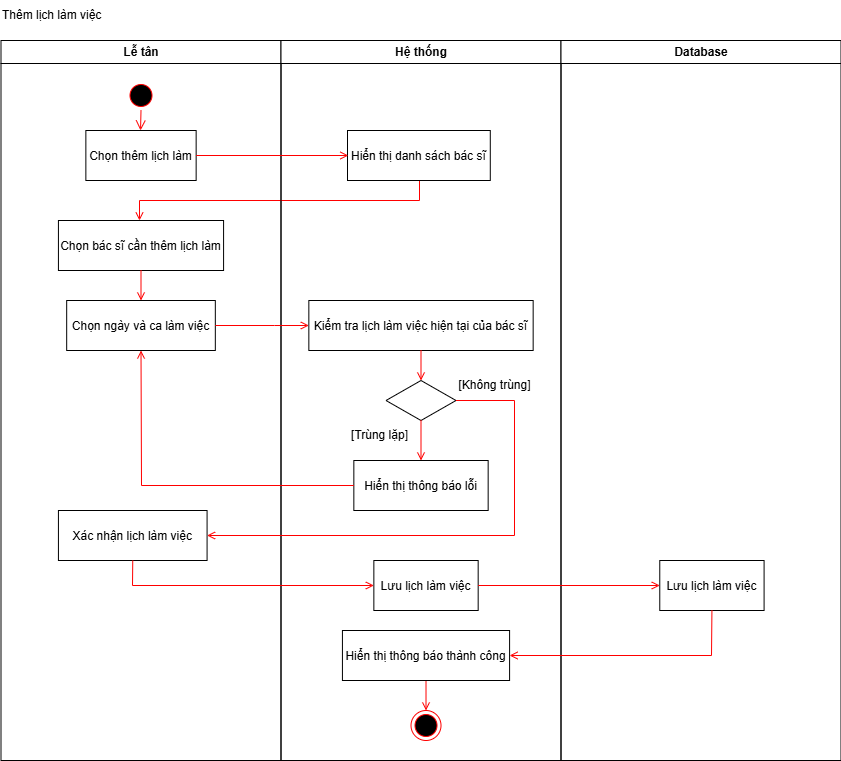

The diagram above was exported from draw.io. Its source (the exported page's mxGraphModel, read from the mxfile embedded in the PNG):
<mxGraphModel dx="2056" dy="-7274" grid="0" gridSize="10" guides="1" tooltips="1" connect="1" arrows="1" fold="1" page="0" pageScale="1" pageWidth="850" pageHeight="1100" background="#FFFFFF" math="0" shadow="0">
  <root>
    <mxCell id="0" />
    <mxCell id="1" parent="0" />
    <mxCell id="C2zrldypAYtE8g4xwt1p-281" value="Lễ tân" style="swimlane;whiteSpace=wrap;startSize=23;" vertex="1" parent="1">
      <mxGeometry x="166.5" y="8600" width="280" height="720" as="geometry" />
    </mxCell>
    <mxCell id="C2zrldypAYtE8g4xwt1p-282" value="" style="ellipse;shape=startState;fillColor=#000000;strokeColor=#ff0000;" vertex="1" parent="C2zrldypAYtE8g4xwt1p-281">
      <mxGeometry x="125" y="40" width="30" height="30" as="geometry" />
    </mxCell>
    <mxCell id="C2zrldypAYtE8g4xwt1p-283" value="Chọn thêm lịch làm" style="" vertex="1" parent="C2zrldypAYtE8g4xwt1p-281">
      <mxGeometry x="84.86" y="90" width="110.29" height="50" as="geometry" />
    </mxCell>
    <mxCell id="C2zrldypAYtE8g4xwt1p-284" value="" style="edgeStyle=elbowEdgeStyle;elbow=horizontal;verticalAlign=bottom;endArrow=open;endSize=8;strokeColor=#FF0000;endFill=1;rounded=0;entryX=0.5;entryY=0;entryDx=0;entryDy=0;" edge="1" parent="C2zrldypAYtE8g4xwt1p-281" source="C2zrldypAYtE8g4xwt1p-282" target="C2zrldypAYtE8g4xwt1p-283">
      <mxGeometry x="100" y="40" as="geometry">
        <mxPoint x="140" y="140" as="targetPoint" />
      </mxGeometry>
    </mxCell>
    <mxCell id="C2zrldypAYtE8g4xwt1p-285" value="Chọn bác sĩ cần thêm lịch làm" style="" vertex="1" parent="C2zrldypAYtE8g4xwt1p-281">
      <mxGeometry x="57.43" y="180" width="165.15" height="50" as="geometry" />
    </mxCell>
    <mxCell id="C2zrldypAYtE8g4xwt1p-286" value="" style="endArrow=open;strokeColor=#FF0000;endFill=1;rounded=0;exitX=0.5;exitY=1;exitDx=0;exitDy=0;entryX=0.5;entryY=0;entryDx=0;entryDy=0;" edge="1" parent="C2zrldypAYtE8g4xwt1p-281">
      <mxGeometry relative="1" as="geometry">
        <mxPoint x="418.5" y="140" as="sourcePoint" />
        <mxPoint x="138.5" y="180" as="targetPoint" />
        <Array as="points">
          <mxPoint x="418.5" y="160" />
          <mxPoint x="138.5" y="160" />
        </Array>
      </mxGeometry>
    </mxCell>
    <mxCell id="C2zrldypAYtE8g4xwt1p-287" value="Chọn ngày và ca làm việc" style="" vertex="1" parent="C2zrldypAYtE8g4xwt1p-281">
      <mxGeometry x="65.68" y="260" width="148.65" height="50" as="geometry" />
    </mxCell>
    <mxCell id="C2zrldypAYtE8g4xwt1p-288" value="" style="endArrow=open;strokeColor=#FF0000;endFill=1;rounded=0;exitX=0.5;exitY=1;exitDx=0;exitDy=0;" edge="1" parent="C2zrldypAYtE8g4xwt1p-281" source="C2zrldypAYtE8g4xwt1p-285" target="C2zrldypAYtE8g4xwt1p-287">
      <mxGeometry relative="1" as="geometry">
        <mxPoint x="205.5" y="125" as="sourcePoint" />
        <mxPoint x="357.36000000000035" y="125" as="targetPoint" />
      </mxGeometry>
    </mxCell>
    <mxCell id="C2zrldypAYtE8g4xwt1p-289" value="Xác nhận lịch làm việc" style="" vertex="1" parent="C2zrldypAYtE8g4xwt1p-281">
      <mxGeometry x="57.430000000000014" y="470" width="148.65" height="50" as="geometry" />
    </mxCell>
    <mxCell id="C2zrldypAYtE8g4xwt1p-290" value="Hệ thống" style="swimlane;whiteSpace=wrap" vertex="1" parent="1">
      <mxGeometry x="446.5" y="8600" width="280" height="720" as="geometry" />
    </mxCell>
    <mxCell id="C2zrldypAYtE8g4xwt1p-291" value="" style="rhombus;whiteSpace=wrap;html=1;" vertex="1" parent="C2zrldypAYtE8g4xwt1p-290">
      <mxGeometry x="105" y="340" width="70" height="40" as="geometry" />
    </mxCell>
    <mxCell id="C2zrldypAYtE8g4xwt1p-292" value="" style="ellipse;shape=endState;fillColor=#000000;strokeColor=#ff0000" vertex="1" parent="C2zrldypAYtE8g4xwt1p-290">
      <mxGeometry x="130.01" y="670" width="30" height="30" as="geometry" />
    </mxCell>
    <mxCell id="C2zrldypAYtE8g4xwt1p-293" value="" style="endArrow=open;strokeColor=#FF0000;endFill=1;rounded=0;exitX=0.5;exitY=1;exitDx=0;exitDy=0;entryX=0.5;entryY=0;entryDx=0;entryDy=0;" edge="1" parent="C2zrldypAYtE8g4xwt1p-290" source="C2zrldypAYtE8g4xwt1p-302" target="C2zrldypAYtE8g4xwt1p-292">
      <mxGeometry relative="1" as="geometry">
        <mxPoint x="145.00999999999976" y="710" as="sourcePoint" />
      </mxGeometry>
    </mxCell>
    <mxCell id="C2zrldypAYtE8g4xwt1p-294" value="Hiển thị danh sách bác sĩ" style="" vertex="1" parent="C2zrldypAYtE8g4xwt1p-290">
      <mxGeometry x="66.5" y="90" width="142.79" height="50" as="geometry" />
    </mxCell>
    <mxCell id="C2zrldypAYtE8g4xwt1p-295" value="Kiểm tra lịch làm việc hiện tại của bác sĩ" style="" vertex="1" parent="C2zrldypAYtE8g4xwt1p-290">
      <mxGeometry x="27.840000000000003" y="260" width="224.32" height="50" as="geometry" />
    </mxCell>
    <mxCell id="C2zrldypAYtE8g4xwt1p-296" value="" style="endArrow=open;strokeColor=#FF0000;endFill=1;rounded=0;exitX=0.5;exitY=1;exitDx=0;exitDy=0;" edge="1" parent="C2zrldypAYtE8g4xwt1p-290" source="C2zrldypAYtE8g4xwt1p-295" target="C2zrldypAYtE8g4xwt1p-291">
      <mxGeometry relative="1" as="geometry">
        <mxPoint x="-74.5" y="125" as="sourcePoint" />
        <mxPoint x="77.36000000000035" y="125" as="targetPoint" />
      </mxGeometry>
    </mxCell>
    <mxCell id="C2zrldypAYtE8g4xwt1p-297" value="Hiển thị thông báo lỗi" style="" vertex="1" parent="C2zrldypAYtE8g4xwt1p-290">
      <mxGeometry x="72.84" y="420" width="134.32" height="50" as="geometry" />
    </mxCell>
    <mxCell id="C2zrldypAYtE8g4xwt1p-298" value="" style="endArrow=open;strokeColor=#FF0000;endFill=1;rounded=0;exitX=0.5;exitY=1;exitDx=0;exitDy=0;entryX=0.5;entryY=0;entryDx=0;entryDy=0;" edge="1" parent="C2zrldypAYtE8g4xwt1p-290" source="C2zrldypAYtE8g4xwt1p-291" target="C2zrldypAYtE8g4xwt1p-297">
      <mxGeometry relative="1" as="geometry">
        <mxPoint x="150" y="320" as="sourcePoint" />
        <mxPoint x="150" y="350" as="targetPoint" />
      </mxGeometry>
    </mxCell>
    <mxCell id="C2zrldypAYtE8g4xwt1p-299" value="[Trùng lặp]" style="text;html=1;align=center;verticalAlign=middle;resizable=0;points=[];autosize=1;strokeColor=none;fillColor=none;" vertex="1" parent="C2zrldypAYtE8g4xwt1p-290">
      <mxGeometry x="58.5" y="380" width="80" height="30" as="geometry" />
    </mxCell>
    <mxCell id="C2zrldypAYtE8g4xwt1p-300" value="[Không trùng]" style="text;html=1;align=center;verticalAlign=middle;resizable=0;points=[];autosize=1;strokeColor=none;fillColor=none;" vertex="1" parent="C2zrldypAYtE8g4xwt1p-290">
      <mxGeometry x="163.5" y="330" width="100" height="30" as="geometry" />
    </mxCell>
    <mxCell id="C2zrldypAYtE8g4xwt1p-301" value="Lưu lịch làm việc" style="" vertex="1" parent="C2zrldypAYtE8g4xwt1p-290">
      <mxGeometry x="92.85" y="520" width="104.32" height="50" as="geometry" />
    </mxCell>
    <mxCell id="C2zrldypAYtE8g4xwt1p-302" value="Hiển thị thông báo thành công" style="" vertex="1" parent="C2zrldypAYtE8g4xwt1p-290">
      <mxGeometry x="61.43" y="590" width="167.16" height="50" as="geometry" />
    </mxCell>
    <mxCell id="C2zrldypAYtE8g4xwt1p-303" value="Database" style="swimlane;whiteSpace=wrap" vertex="1" parent="1">
      <mxGeometry x="726.5" y="8600" width="280" height="720" as="geometry" />
    </mxCell>
    <mxCell id="C2zrldypAYtE8g4xwt1p-304" value="Lưu lịch làm việc" style="" vertex="1" parent="C2zrldypAYtE8g4xwt1p-303">
      <mxGeometry x="98.77" y="520" width="104.32" height="50" as="geometry" />
    </mxCell>
    <mxCell id="C2zrldypAYtE8g4xwt1p-305" value="Thêm lịch làm việc" style="text;html=1;align=left;verticalAlign=middle;whiteSpace=wrap;rounded=0;" vertex="1" parent="1">
      <mxGeometry x="166" y="8560" width="135" height="30" as="geometry" />
    </mxCell>
    <mxCell id="C2zrldypAYtE8g4xwt1p-306" value="" style="endArrow=open;strokeColor=#FF0000;endFill=1;rounded=0;exitX=1;exitY=0.5;exitDx=0;exitDy=0;entryX=0;entryY=0.5;entryDx=0;entryDy=0;" edge="1" parent="1" source="C2zrldypAYtE8g4xwt1p-283">
      <mxGeometry relative="1" as="geometry">
        <mxPoint x="398.5" y="8714.58" as="sourcePoint" />
        <mxPoint x="513.8600000000004" y="8715" as="targetPoint" />
      </mxGeometry>
    </mxCell>
    <mxCell id="C2zrldypAYtE8g4xwt1p-307" value="" style="endArrow=open;strokeColor=#FF0000;endFill=1;rounded=0;exitX=1;exitY=0.5;exitDx=0;exitDy=0;entryX=0;entryY=0.5;entryDx=0;entryDy=0;" edge="1" parent="1" source="C2zrldypAYtE8g4xwt1p-287" target="C2zrldypAYtE8g4xwt1p-295">
      <mxGeometry relative="1" as="geometry">
        <mxPoint x="372" y="8725" as="sourcePoint" />
        <mxPoint x="523.8600000000004" y="8725" as="targetPoint" />
        <Array as="points">
          <mxPoint x="440" y="8885" />
        </Array>
      </mxGeometry>
    </mxCell>
    <mxCell id="C2zrldypAYtE8g4xwt1p-308" value="" style="endArrow=open;strokeColor=#FF0000;endFill=1;rounded=0;exitX=0;exitY=0.5;exitDx=0;exitDy=0;entryX=0.5;entryY=1;entryDx=0;entryDy=0;" edge="1" parent="1" source="C2zrldypAYtE8g4xwt1p-297" target="C2zrldypAYtE8g4xwt1p-287">
      <mxGeometry relative="1" as="geometry">
        <mxPoint x="606.5" y="8930" as="sourcePoint" />
        <mxPoint x="606.5" y="8960" as="targetPoint" />
        <Array as="points">
          <mxPoint x="307" y="9045" />
        </Array>
      </mxGeometry>
    </mxCell>
    <mxCell id="C2zrldypAYtE8g4xwt1p-309" value="" style="endArrow=open;strokeColor=#FF0000;endFill=1;rounded=0;exitX=1;exitY=0.5;exitDx=0;exitDy=0;entryX=1;entryY=0.5;entryDx=0;entryDy=0;" edge="1" parent="1" source="C2zrldypAYtE8g4xwt1p-291" target="C2zrldypAYtE8g4xwt1p-289">
      <mxGeometry relative="1" as="geometry">
        <mxPoint x="616.5" y="8940" as="sourcePoint" />
        <mxPoint x="616.5" y="8970" as="targetPoint" />
        <Array as="points">
          <mxPoint x="680" y="8960" />
          <mxPoint x="680" y="9095" />
        </Array>
      </mxGeometry>
    </mxCell>
    <mxCell id="C2zrldypAYtE8g4xwt1p-310" value="" style="endArrow=open;strokeColor=#FF0000;endFill=1;rounded=0;exitX=0.5;exitY=1;exitDx=0;exitDy=0;entryX=0;entryY=0.5;entryDx=0;entryDy=0;" edge="1" parent="1" source="C2zrldypAYtE8g4xwt1p-289" target="C2zrldypAYtE8g4xwt1p-301">
      <mxGeometry relative="1" as="geometry">
        <mxPoint x="606.5" y="9000" as="sourcePoint" />
        <mxPoint x="606.5" y="9040" as="targetPoint" />
        <Array as="points">
          <mxPoint x="298" y="9145" />
        </Array>
      </mxGeometry>
    </mxCell>
    <mxCell id="C2zrldypAYtE8g4xwt1p-311" value="" style="endArrow=open;strokeColor=#FF0000;endFill=1;rounded=0;exitX=1;exitY=0.5;exitDx=0;exitDy=0;entryX=0;entryY=0.5;entryDx=0;entryDy=0;" edge="1" parent="1" source="C2zrldypAYtE8g4xwt1p-301" target="C2zrldypAYtE8g4xwt1p-304">
      <mxGeometry relative="1" as="geometry">
        <mxPoint x="616.5" y="9010" as="sourcePoint" />
        <mxPoint x="616.5" y="9050" as="targetPoint" />
      </mxGeometry>
    </mxCell>
    <mxCell id="C2zrldypAYtE8g4xwt1p-312" value="" style="endArrow=open;strokeColor=#FF0000;endFill=1;rounded=0;exitX=0.5;exitY=1;exitDx=0;exitDy=0;entryX=1;entryY=0.5;entryDx=0;entryDy=0;" edge="1" parent="1" source="C2zrldypAYtE8g4xwt1p-304" target="C2zrldypAYtE8g4xwt1p-302">
      <mxGeometry relative="1" as="geometry">
        <mxPoint x="616.5" y="8940" as="sourcePoint" />
        <mxPoint x="616.5" y="8970" as="targetPoint" />
        <Array as="points">
          <mxPoint x="877" y="9215" />
        </Array>
      </mxGeometry>
    </mxCell>
  </root>
</mxGraphModel>